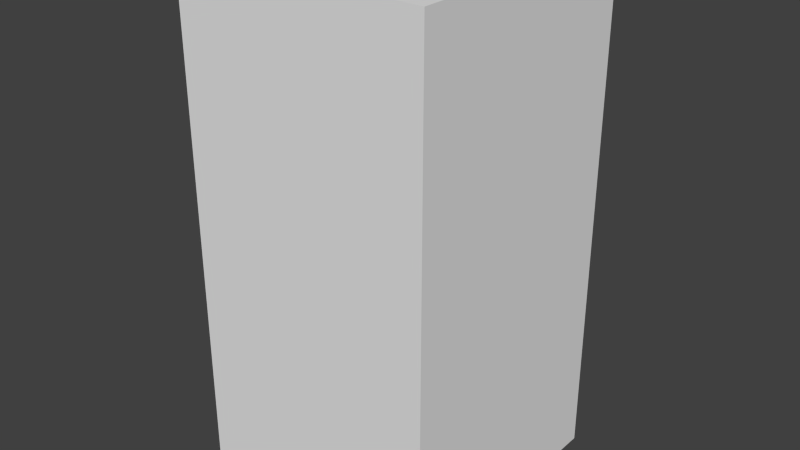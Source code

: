 # Source: brownFlagEight.blend  (saved by Blender 2.68.0; exported with 4.5.12 LTS)
import bpy
from mathutils import Matrix  # noqa: F401  (used for matrix-valued properties, if any)

bpy.ops.wm.read_factory_settings(use_empty=True)
scene = bpy.context.scene
scene.name = 'Scene'

# ---- collections
col_collection_1 = bpy.data.collections.new('Collection 1'); scene.collection.children.link(col_collection_1)

# ---- world
world_world = bpy.data.worlds.new('World'); scene.world = world_world
world_world.color = (0.05088, 0.05088, 0.05088)
world_world.use_sun_shadow = False
world_world.sun_shadow_jitter_overblur = 0.0
world_world.cycles.sampling_method = 'MANUAL'
world_world.cycles.sample_map_resolution = 256

# ---- meshes
me_brownflageight = bpy.data.meshes.new('brownFlagEight')
me_brownflageight.from_pydata([(-0.5, -0.5, -1.0), (-0.5, 0.5, -1.0), (0.5, 0.5, -1.0), (0.5, -0.5, -1.0), (-0.5, -0.5, 1.0), (-0.5, 0.5, 1.0), (0.5, 0.5, 1.0), (0.5, -0.5, 1.0)], [], [(4, 5, 1, 0), (5, 6, 2, 1), (6, 7, 3, 2), (7, 4, 0, 3), (0, 1, 2, 3), (7, 6, 5, 4)])
me_brownflageight.use_remesh_preserve_volume = False
me_brownflageight.use_remesh_preserve_attributes = False
me_brownflageight.use_mirror_vertex_groups = False
me_brownflageight.update()

# ---- objects
ob_brownflageight = bpy.data.objects.new('brownFlagEight', me_brownflageight)

# ---- transforms, parenting, visibility, modifiers, constraints
ob_brownflageight.location = (0.0, 0.0, 0.0)
ob_brownflageight.lineart.crease_threshold = 0.0

# ---- collection membership
col_collection_1.objects.link(ob_brownflageight)

# ---- scene / render settings (as saved in the file)
scene.frame_start = 1; scene.frame_end = 250; scene.frame_set(1)
scene.render.engine = 'BLENDER_EEVEE_NEXT'
scene.render.image_settings.color_mode = 'RGB'
scene.render.image_settings.compression = 90
scene.render.resolution_percentage = 50
scene.render.dither_intensity = 0.0
scene.cycles.use_denoising = False
scene.cycles.samples = 10
scene.cycles.sampling_pattern = 'TABULATED_SOBOL'
scene.cycles.light_sampling_threshold = 0.0
scene.cycles.use_adaptive_sampling = False
scene.cycles.use_light_tree = False
scene.cycles.blur_glossy = 0.0
scene.cycles.volume_bounces = 1
scene.cycles.pixel_filter_type = 'GAUSSIAN'
scene.cycles.sample_clamp_indirect = 0.0
scene.view_settings.view_transform = 'Standard'
bpy.context.view_layer.update()

# ---- added for rendering (the .blend has no active camera and no usable light): camera, sun
cam_auto = bpy.data.cameras.new('AutoCamera')
cam_auto.lens = 50.0
cam_auto.sensor_width = 36.0
cam_auto.clip_end = 1000.0
ob_auto_camera = bpy.data.objects.new('AutoCamera', cam_auto)
scene.collection.objects.link(ob_auto_camera)
ob_auto_camera.location = (2.26633, -2.71959, 1.81306)
ob_auto_camera.rotation_euler = (1.09748, -7.21219e-08, 0.694738)
scene.camera = ob_auto_camera
light_auto_sun = bpy.data.lights.new('AutoSun', 'SUN')
light_auto_sun.energy = 3.0
light_auto_sun.angle = 0.0523599
ob_auto_sun = bpy.data.objects.new('AutoSun', light_auto_sun)
scene.collection.objects.link(ob_auto_sun)
ob_auto_sun.rotation_euler = (0.872665, 0.174533, 0.523599)
bpy.context.view_layer.update()
